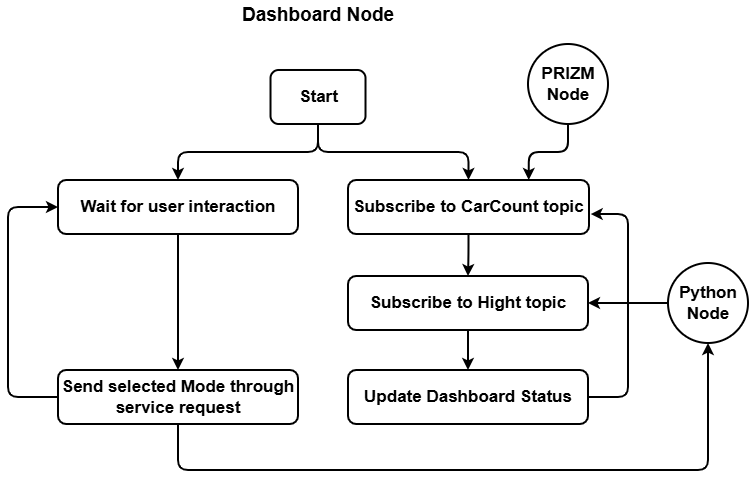

The diagram above was exported from draw.io. Its source (the exported page's mxGraphModel, read from the mxfile embedded in the PNG):
<mxGraphModel dx="1030" dy="1156" grid="1" gridSize="10" guides="1" tooltips="1" connect="1" arrows="1" fold="1" page="1" pageScale="1" pageWidth="850" pageHeight="1100" background="#ffffff" math="0" shadow="0">
  <root>
    <mxCell id="0" />
    <mxCell id="1" parent="0" />
    <mxCell id="MvvHYKGl6CwLIHVuSZFS-1" style="edgeStyle=orthogonalEdgeStyle;rounded=1;orthogonalLoop=1;jettySize=auto;html=1;fontSize=17;strokeWidth=2;fontStyle=1" edge="1" parent="1" source="MvvHYKGl6CwLIHVuSZFS-3" target="MvvHYKGl6CwLIHVuSZFS-16">
      <mxGeometry relative="1" as="geometry" />
    </mxCell>
    <mxCell id="MvvHYKGl6CwLIHVuSZFS-2" style="edgeStyle=orthogonalEdgeStyle;rounded=1;orthogonalLoop=1;jettySize=auto;html=1;entryX=0.5;entryY=0;entryDx=0;entryDy=0;fontSize=17;strokeWidth=2;fontStyle=1" edge="1" parent="1" source="MvvHYKGl6CwLIHVuSZFS-3" target="MvvHYKGl6CwLIHVuSZFS-5">
      <mxGeometry relative="1" as="geometry" />
    </mxCell>
    <mxCell id="MvvHYKGl6CwLIHVuSZFS-3" value="Start" style="whiteSpace=wrap;strokeWidth=2;rounded=1;fontStyle=1;fontSize=17;" vertex="1" parent="1">
      <mxGeometry x="1182.51" y="560" width="95" height="54" as="geometry" />
    </mxCell>
    <mxCell id="MvvHYKGl6CwLIHVuSZFS-4" value="" style="edgeStyle=orthogonalEdgeStyle;rounded=1;orthogonalLoop=1;jettySize=auto;html=1;fontSize=17;strokeWidth=2;fontStyle=1" edge="1" parent="1" source="MvvHYKGl6CwLIHVuSZFS-5" target="MvvHYKGl6CwLIHVuSZFS-14">
      <mxGeometry relative="1" as="geometry" />
    </mxCell>
    <mxCell id="MvvHYKGl6CwLIHVuSZFS-5" value="Subscribe to CarCount topic" style="whiteSpace=wrap;strokeWidth=2;rounded=1;fontStyle=1;fontSize=17;" vertex="1" parent="1">
      <mxGeometry x="1260" y="670" width="241" height="54" as="geometry" />
    </mxCell>
    <mxCell id="MvvHYKGl6CwLIHVuSZFS-6" style="edgeStyle=orthogonalEdgeStyle;rounded=1;orthogonalLoop=1;jettySize=auto;html=1;entryX=1.007;entryY=0.631;entryDx=0;entryDy=0;entryPerimeter=0;fontSize=17;strokeWidth=2;fontStyle=1" edge="1" parent="1" source="MvvHYKGl6CwLIHVuSZFS-7" target="MvvHYKGl6CwLIHVuSZFS-5">
      <mxGeometry relative="1" as="geometry">
        <mxPoint x="1550" y="830" as="targetPoint" />
        <Array as="points">
          <mxPoint x="1540" y="887" />
          <mxPoint x="1540" y="704" />
        </Array>
      </mxGeometry>
    </mxCell>
    <mxCell id="MvvHYKGl6CwLIHVuSZFS-7" value="Update Dashboard Status" style="whiteSpace=wrap;strokeWidth=2;rounded=1;fontStyle=1;fontSize=17;" vertex="1" parent="1">
      <mxGeometry x="1260" y="860" width="240" height="54" as="geometry" />
    </mxCell>
    <mxCell id="MvvHYKGl6CwLIHVuSZFS-8" value="&lt;span&gt;&lt;font&gt;Dashboard Node&lt;/font&gt;&lt;/span&gt;" style="text;html=1;whiteSpace=wrap;align=center;verticalAlign=middle;rounded=1;shadow=0;strokeColor=none;fillColor=none;gradientColor=none;fontSize=19;fontStyle=1;strokeWidth=2;" vertex="1" parent="1">
      <mxGeometry x="1151.88" y="490" width="156.25" height="30" as="geometry" />
    </mxCell>
    <mxCell id="MvvHYKGl6CwLIHVuSZFS-9" style="edgeStyle=orthogonalEdgeStyle;rounded=1;orthogonalLoop=1;jettySize=auto;html=1;exitX=0.5;exitY=1;exitDx=0;exitDy=0;entryX=0.75;entryY=0;entryDx=0;entryDy=0;fontSize=17;strokeWidth=2;fontStyle=1" edge="1" parent="1" source="MvvHYKGl6CwLIHVuSZFS-10" target="MvvHYKGl6CwLIHVuSZFS-5">
      <mxGeometry relative="1" as="geometry" />
    </mxCell>
    <mxCell id="MvvHYKGl6CwLIHVuSZFS-10" value="PRIZM Node" style="ellipse;whiteSpace=wrap;html=1;rounded=1;fontStyle=1;fontSize=17;strokeWidth=2;" vertex="1" parent="1">
      <mxGeometry x="1440" y="534" width="80" height="80" as="geometry" />
    </mxCell>
    <mxCell id="MvvHYKGl6CwLIHVuSZFS-11" style="edgeStyle=orthogonalEdgeStyle;rounded=1;orthogonalLoop=1;jettySize=auto;html=1;entryX=1;entryY=0.5;entryDx=0;entryDy=0;fontSize=17;strokeWidth=2;fontStyle=1" edge="1" parent="1" source="MvvHYKGl6CwLIHVuSZFS-12" target="MvvHYKGl6CwLIHVuSZFS-14">
      <mxGeometry relative="1" as="geometry" />
    </mxCell>
    <mxCell id="MvvHYKGl6CwLIHVuSZFS-12" value="Python Node" style="ellipse;whiteSpace=wrap;html=1;rounded=1;fontStyle=1;fontSize=17;strokeWidth=2;" vertex="1" parent="1">
      <mxGeometry x="1580" y="753" width="80" height="80" as="geometry" />
    </mxCell>
    <mxCell id="MvvHYKGl6CwLIHVuSZFS-13" value="" style="edgeStyle=orthogonalEdgeStyle;rounded=1;orthogonalLoop=1;jettySize=auto;html=1;fontSize=17;strokeWidth=2;fontStyle=1" edge="1" parent="1" source="MvvHYKGl6CwLIHVuSZFS-14" target="MvvHYKGl6CwLIHVuSZFS-7">
      <mxGeometry relative="1" as="geometry" />
    </mxCell>
    <mxCell id="MvvHYKGl6CwLIHVuSZFS-14" value="Subscribe to Hight topic" style="whiteSpace=wrap;strokeWidth=2;rounded=1;fontStyle=1;fontSize=17;" vertex="1" parent="1">
      <mxGeometry x="1260" y="766" width="240" height="54" as="geometry" />
    </mxCell>
    <mxCell id="MvvHYKGl6CwLIHVuSZFS-15" value="" style="edgeStyle=orthogonalEdgeStyle;rounded=1;orthogonalLoop=1;jettySize=auto;html=1;fontSize=17;strokeWidth=2;fontStyle=1" edge="1" parent="1" source="MvvHYKGl6CwLIHVuSZFS-16" target="MvvHYKGl6CwLIHVuSZFS-19">
      <mxGeometry relative="1" as="geometry" />
    </mxCell>
    <mxCell id="MvvHYKGl6CwLIHVuSZFS-16" value="Wait for user interaction" style="whiteSpace=wrap;strokeWidth=2;rounded=1;fontStyle=1;fontSize=17;" vertex="1" parent="1">
      <mxGeometry x="970" y="670" width="240" height="54" as="geometry" />
    </mxCell>
    <mxCell id="MvvHYKGl6CwLIHVuSZFS-17" style="edgeStyle=orthogonalEdgeStyle;rounded=1;orthogonalLoop=1;jettySize=auto;html=1;entryX=0;entryY=0.5;entryDx=0;entryDy=0;fontSize=17;strokeWidth=2;fontStyle=1" edge="1" parent="1" source="MvvHYKGl6CwLIHVuSZFS-19" target="MvvHYKGl6CwLIHVuSZFS-16">
      <mxGeometry relative="1" as="geometry">
        <Array as="points">
          <mxPoint x="920" y="886.9999999999998" />
          <mxPoint x="920" y="697" />
        </Array>
      </mxGeometry>
    </mxCell>
    <mxCell id="MvvHYKGl6CwLIHVuSZFS-18" style="edgeStyle=orthogonalEdgeStyle;rounded=1;orthogonalLoop=1;jettySize=auto;html=1;entryX=0.5;entryY=1;entryDx=0;entryDy=0;fontSize=17;strokeWidth=2;fontStyle=1" edge="1" parent="1" source="MvvHYKGl6CwLIHVuSZFS-19" target="MvvHYKGl6CwLIHVuSZFS-12">
      <mxGeometry relative="1" as="geometry">
        <Array as="points">
          <mxPoint x="1090" y="960" />
          <mxPoint x="1620" y="960" />
        </Array>
      </mxGeometry>
    </mxCell>
    <mxCell id="MvvHYKGl6CwLIHVuSZFS-19" value="Send selected Mode through service request" style="whiteSpace=wrap;strokeWidth=2;rounded=1;fontStyle=1;fontSize=17;" vertex="1" parent="1">
      <mxGeometry x="970" y="860" width="240" height="54" as="geometry" />
    </mxCell>
  </root>
</mxGraphModel>